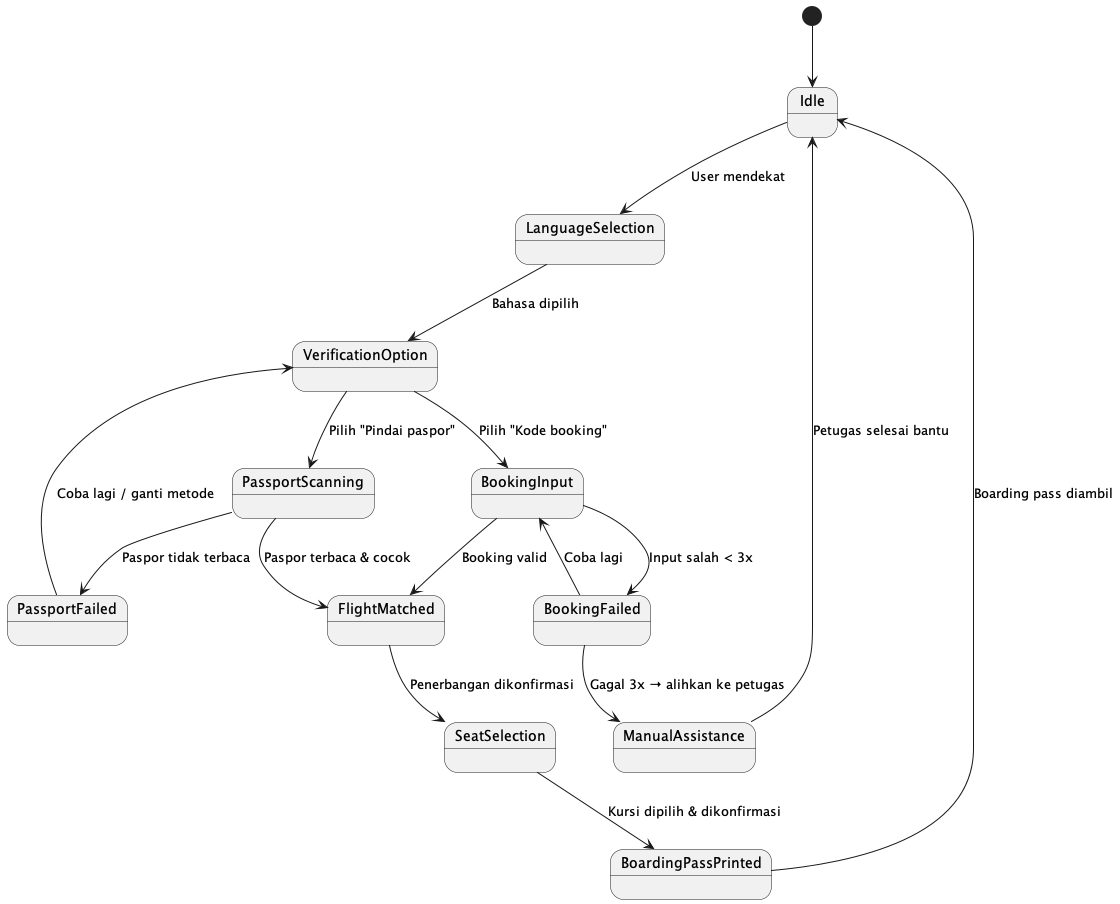

The diagram above was rendered by PlantUML. Its source (embedded in the PNG):
@startuml
[*] --> Idle
Idle --> LanguageSelection : User mendekat
LanguageSelection --> VerificationOption : Bahasa dipilih
VerificationOption --> PassportScanning : Pilih "Pindai paspor"
VerificationOption --> BookingInput : Pilih "Kode booking"

PassportScanning --> FlightMatched : Paspor terbaca & cocok
PassportScanning --> PassportFailed : Paspor tidak terbaca
PassportFailed --> VerificationOption : Coba lagi / ganti metode

BookingInput --> FlightMatched : Booking valid
BookingInput --> BookingFailed : Input salah < 3x
BookingFailed --> BookingInput : Coba lagi
BookingFailed --> ManualAssistance : Gagal 3x → alihkan ke petugas

FlightMatched --> SeatSelection : Penerbangan dikonfirmasi
SeatSelection --> BoardingPassPrinted : Kursi dipilih & dikonfirmasi
BoardingPassPrinted --> Idle : Boarding pass diambil

ManualAssistance --> Idle : Petugas selesai bantu
@enduml